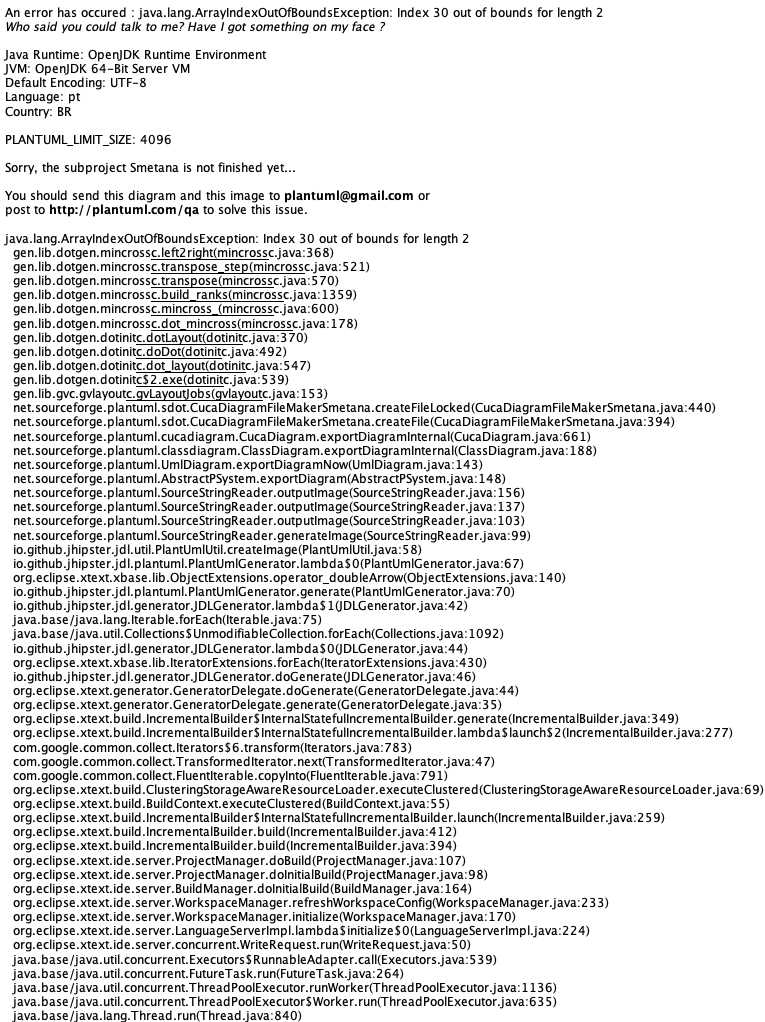

The diagram above was rendered by PlantUML. Its source (embedded in the PNG):
@startuml
	!pragma layout smetana
	!pragma syntax class
	class Pais <<Option {Service,Dto,Paginate,Filter}>> {
		String nome
		String nacionalidade
		String sigla
	}
	class Estado <<Option {Service,Dto,Paginate,Filter}>> {
		String nome
		String naturalidade
		String sigla
	}
	class Cidade <<Option {Service,Dto,Paginate,Filter}>> {
		String nome
		Boolean contratacao
		Boolean abertura
	}
	class Banco <<Option {Service,Dto}>> {
		String nome
		String codigo
	}
	class EnderecoPessoa <<Option {Service,Dto,Paginate,Filter}>> {
		String logradouro
		String numero
		String complemento
		String bairro
		String cep
		Boolean principal
	}
	class UsuarioErp <<Option {Service,Dto}>> {
		String email
		TextBlob senha
		Instant dataHoraAtivacao
		Instant dataLimiteAcesso
		SituacaoUsuarioErpEnum situacao
	}
	UsuarioErp ..> SituacaoUsuarioErpEnum
	class UsuarioContador <<Option {Service,Dto,Paginate,Filter}>> {
		String email
		TextBlob senha
		TextBlob token
		Instant dataHoraAtivacao
		Instant dataLimiteAcesso
		SituacaoUsuarioContadorEnum situacao
	}
	UsuarioContador ..> SituacaoUsuarioContadorEnum
	class UsuarioEmpresa <<Option {Service,Dto,Paginate,Filter}>> {
		String email
		TextBlob senha
		TextBlob token
		Instant dataHoraAtivacao
		Instant dataLimiteAcesso
		SituacaoUsuarioEmpresaEnum situacao
	}
	UsuarioEmpresa ..> SituacaoUsuarioEmpresaEnum
	class UsuarioGestao <<Option {Service,Dto,Paginate,Filter}>> {
		String email
		TextBlob senha
		TextBlob token
		Instant dataHoraAtivacao
		Instant dataLimiteAcesso
		SituacaoUsuarioGestaoEnum situacao
	}
	UsuarioGestao ..> SituacaoUsuarioGestaoEnum
	class AdicionalEnquadramento <<Option {Service,Dto,Paginate,Filter}>> {
		Double valor
	}
	class AdicionalRamo <<Option {Service,Dto,Paginate,Filter}>> {
		Double valor
	}
	class AdicionalTributacao <<Option {Service,Dto,Paginate,Filter}>> {
		Double valor
	}
	class Administrador <<Option {Service,Dto}>> {
		String nome
		String sobreNome
		String funcao
	}
	class AnexoEmpresa <<Option {Service,Dto,Filter}>> {
		TextBlob urlAnexo
		String tipo
		TextBlob descricao
	}
	class AssinaturaEmpresa <<Option {Service,Dto,Paginate,Filter}>> {
		String codigoAssinatura
		Double valorEnquadramento
		Double valorTributacao
		Double valorRamo
		Double valorFuncionarios
		Double valorSocios
		Double valorFaturamento
		Double valorPlanoContabil
		Double valorPlanoContabilComDesconto
		Double valorMensalidade
		Double valorPeriodo
		Double valorAno
		Instant dataContratacao
		Instant dataEncerramento
		Integer diaVencimento
		SituacaoContratoEmpresaEnum situacao
		TipoContratoEnum tipoContrato
	}
	AssinaturaEmpresa ..> SituacaoContratoEmpresaEnum
	AssinaturaEmpresa ..> TipoContratoEnum
	class AtividadeEmpresa <<Option {Service,Dto}>> {
		Boolean principal
		Integer ordem
		String descricaoAtividade
	}
	class Avaliacao <<Option {Service,Dto}>> {
		String nome
		TextBlob descricao
	}
	class AvaliacaoContador <<Option {Service,Dto}>> {
		Double pontuacao
	}
	class AreaContabilEmpresa <<Option {Service,Dto}>> {
		Double pontuacao
		String depoimento
		String reclamacao
	}
	class BancoContador <<Option {Service,Dto}>> {
		String agencia
		String conta
		String digitoAgencia
		String digitoConta
		Boolean principal
	}
	class CertificadoDigital <<Option {Service,Dto,Paginate,Filter}>> {
		TextBlob urlCertificado
		Instant dataContratacao
		Integer validade
		TipoCertificadoEnum tipoCertificado
	}
	CertificadoDigital ..> TipoCertificadoEnum
	class Competencia <<Option {Service,Dto,Paginate,Filter}>> {
		String nome
		Integer numero
	}
	class Contador <<Option {Service,Dto,Paginate,Filter}>> {
		String nome
		String crc
		Integer limiteEmpresas
		Integer limiteAreaContabils
		Double limiteFaturamento
		Integer limiteDepartamentos
	}
	class AreaContabil <<Option {Service,Dto}>> {
		String nome
		TextBlob descricao
	}
	class AreaContabilContador <<Option {Service,Dto}>> {
		Double percentualExperiencia
		String descricaoExperiencia
		Double pontuacaoEntrevista
		Double pontuacaoAvaliacao
	}
	class Denuncia <<Option {Service,Dto,Paginate,Filter}>> {
		String titulo
		String mensagem
		TextBlob descricao
	}
	class Departamento <<Option {Service,Dto,Paginate,Filter}>> {
		String nome
		TextBlob descricao
	}
	class DepartamentoContador <<Option {Service,Dto,Paginate,Filter}>> {
		Double percentualExperiencia
		String descricaoExperiencia
		Double pontuacaoEntrevista
		Double pontuacaoAvaliacao
	}
	class DepartamentoEmpresa <<Option {Service,Dto,Paginate,Filter}>> {
		Double pontuacao
		String depoimento
		String reclamacao
	}
	class DepartamentoFuncionario <<Option {Service,Dto,Paginate,Filter}>> {
		String cargo
	}
	class DescontoPlanoContabil <<Option {Service,Dto,Paginate,Filter}>> {
		Double percentual
	}
	class Email <<Option {Service,Dto,Paginate,Filter}>> {
		String email
		Boolean principal
	}
	class Empresa <<Option {Service,Dto,Paginate,Filter}>> {
		String razaoSocial
		String nomeFantasia
		TextBlob descricaoDoNegocio
		String cnpj
		Instant dataAbertura
		String urlContratoSocial
		Double capitalSocial
		TipoSegmentoEnum tipoSegmento
	}
	Empresa ..> TipoSegmentoEnum
	class OpcaoRazaoSocialEmpresa <<Option {Service,Dto,Paginate,Filter}>> {
		String nome
		Integer ordem
		Boolean selecionado
	}
	class OpcaoNomeFantasiaEmpresa <<Option {Service,Dto,Paginate,Filter}>> {
		String nome
		Integer ordem
		Boolean selecionado
	}
	class EnderecoEmpresa <<Option {Service,Dto,Paginate,Filter}>> {
		String logradouro
		String numero
		String complemento
		String bairro
		String cep
		Boolean principal
		Boolean filial
		Boolean enderecoFiscal
	}
	class Enquadramento <<Option {Service,Dto,Paginate,Filter}>> {
		String nome
		String sigla
		Double limiteInicial
		Double limiteFinal
		TextBlob descricao
	}
	class Esfera <<Option {Service,Dto,Paginate,Filter}>> {
		String nome
		TextBlob descricao
	}
	class FormaDePagamento <<Option {Service,Dto,Paginate,Filter}>> {
		String forma
		Boolean disponivel
	}
	class Frequencia <<Option {Service,Dto,Paginate,Filter}>> {
		String nome
		String prioridade
		TextBlob descricao
		Integer numeroDias
	}
	class Funcionario <<Option {Service,Dto,Paginate,Filter}>> {
		String nome
		Double salario
		String ctps
		String cargo
		TextBlob descricaoAtividades
		SituacaoFuncionarioEnum situacao
	}
	Funcionario ..> SituacaoFuncionarioEnum
	class Pagamento <<Option {Service,Dto,Paginate,Filter}>> {
		Instant dataCobranca
		Instant dataVencimento
		Instant dataPagamento
		Double valorPago
		Double valorCobrado
		Double acrescimo
		Double multa
		Double juros
		SituacaoPagamentoEnum situacao
	}
	Pagamento ..> SituacaoPagamentoEnum
	class PerfilContador <<Option {Service,Dto,Paginate,Filter}>> {
		String perfil
		String descricao
		Integer limiteEmpresas
		Integer limiteDepartamentos
		Integer limiteAreaContabils
		Double limiteFaturamento
	}
	class PerfilContadorAreaContabil <<Option {Service,Dto}>> {
		Integer quantidadeEmpresas
		Double percentualExperiencia
	}
	class PerfilContadorDepartamento <<Option {Service,Dto,Paginate,Filter}>> {
		Integer quantidadeEmpresas
		Double percentualExperiencia
	}
	class PerfilRedeSocial <<Option {Service,Dto,Paginate,Filter}>> {
		String rede
		String urlPerfil
		TipoRedeSocialEnum tipoRede
	}
	PerfilRedeSocial ..> TipoRedeSocialEnum
	class PeriodoPagamento <<Option {Service,Dto,Paginate,Filter}>> {
		String periodo
		Integer numeroDias
		String idPlanGnet
	}
	class Pessoa <<Option {Service,Dto,Paginate,Filter}>> {
		String nome
		String cpf
		Instant dataNascimento
		String tituloEleitor
		String rg
		String rgOrgaoExpditor
		String rgUfExpedicao
		EstadoCivilEnum estadoCivil
		SexoEnum sexo
		String urlFotoPerfil
	}
	Pessoa ..> EstadoCivilEnum
	Pessoa ..> SexoEnum
	class PlanoContabil <<Option {Service,Dto,Paginate,Filter}>> {
		String nome
		Double adicionalSocio
		Double adicionalFuncionario
		Integer sociosIsentos
		Double adicionalFaturamento
		Double valorBaseFaturamento
		Double valorBaseAbertura
		SituacaoPlanoContabilEnum situacao
	}
	PlanoContabil ..> SituacaoPlanoContabilEnum
	class PrazoAssinatura <<Option {Service,Dto,Paginate,Filter}>> {
		String prazo
		Integer meses
	}
	class Profissao <<Option {Service,Dto,Paginate,Filter}>> {
		String nome
		TextBlob descricao
	}
	class Ramo <<Option {Service,Dto,Paginate,Filter}>> {
		String nome
		TextBlob descricao
	}
	class Socio <<Option {Service,Dto,Paginate,Filter}>> {
		String nome
		Boolean prolabore
		Double percentualSociedade
		Boolean adminstrador
		Boolean distribuicaoLucro
		Boolean responsavelReceita
		Double percentualDistribuicaoLucro
		FuncaoSocioEnum funcaoSocio
	}
	Socio ..> FuncaoSocioEnum
	class Subtarefa <<Option {Service,Dto,Paginate,Filter}>> {
		Integer ordem
		String item
		TextBlob descricao
	}
	class Tarefa <<Option {Service,Dto,Paginate,Filter}>> {
		String titulo
		Integer numeroDias
		Boolean diaUtil
		Double valor
		Boolean notificarCliente
		Boolean geraMulta
		Boolean exibirEmpresa
		Instant dataLegal
		Integer pontos
		TipoTarefaEnum tipoTarefa
	}
	Tarefa ..> TipoTarefaEnum
	class DocumentoTarefa <<Option {Service,Dto,Paginate,Filter}>> {
		String nome
	}
	class TarefaEmpresa <<Option {Service,Dto,Paginate,Filter}>> {
		Instant dataHora
	}
	class Telefone <<Option {Service,Dto,Paginate,Filter}>> {
		String codigoArea
		String telefone
		Boolean principla
		TipoTelefoneEnum tipoTelefone
	}
	Telefone ..> TipoTelefoneEnum
	class TermoAdesaoContador <<Option {Service,Dto,Paginate,Filter}>> {
		Instant dataAdesao
	}
	class TermoContratoContabil <<Option {Service,Dto,Paginate,Filter}>> {
		String documento
		TextBlob descricao
		String titulo
	}
	class TermoDeAdesao <<Option {Service,Dto,Paginate,Filter}>> {
		String titulo
		TextBlob descricao
		String urlDoc
	}
	class TipoDenuncia <<Option {Service,Dto,Paginate,Filter}>> {
		String tipo
		TextBlob descricao
	}
	class Tributacao <<Option {Service,Dto,Paginate,Filter}>> {
		String nome
		TextBlob descricao
		SituacaoTributacaoEnum situacao
	}
	Tributacao ..> SituacaoTributacaoEnum
	class ValorBaseRamo <<Option {Service,Dto,Paginate,Filter}>> {
		Double valorBase
	}
	class CalculoPlanoAssinatura <<Option {Service,Dto,Paginate,Filter}>> {
		String codigoAtendimento
		Double valorEnquadramento
		Double valorTributacao
		Double valorRamo
		Double valorFuncionarios
		Double valorSocios
		Double valorFaturamento
		Double valorPlanoContabil
		Double valorPlanoContabilComDesconto
		Double valorMensalidade
		Double valorPeriodo
		Double valorAno
	}
	class AnexoPessoa <<Option {Service,Dto,Filter}>> {
		TextBlob urlArquivo
		String tipo
		TextBlob descricao
	}
	enum SexoEnum {
		MASCULINO, 
		FEMININO 
	}
	enum TipoTarefaEnum {
		RECORRENTE, 
		ORDEM_SERVICO 
	}
	enum SituacaoUsuarioErpEnum {
		ATIVO, 
		INATIVO, 
		BLOQUEADO, 
		EXCLUIDO 
	}
	enum SituacaoUsuarioContadorEnum {
		ATIVO, 
		INATIVO, 
		BLOQUEADO, 
		EXCLUIDO 
	}
	enum SituacaoUsuarioEmpresaEnum {
		ATIVO, 
		INATIVO, 
		BLOQUEADO, 
		EXCLUIDO 
	}
	enum SituacaoUsuarioGestaoEnum {
		ATIVO, 
		INATIVO, 
		BLOQUEADO, 
		EXCLUIDO 
	}
	enum EstadoCivilEnum {
		SOLTERO, 
		CASADO, 
		DIVORCIADO, 
		VIUVO, 
		UNIAO_ESTAVEL 
	}
	enum TipoCertificadoEnum {
		A, 
		S, 
		T, 
		A1, 
		A3, 
		A4, 
		OUTROS 
	}
	enum SituacaoContratoEmpresaEnum {
		PROPOSTA, 
		ATIVO, 
		INATIVO, 
		PENDENTE, 
		BLOQUEADO, 
		CANCELADO, 
		EXCLUIDO 
	}
	enum SituacaoPlanoContabilEnum {
		ATIVO, 
		INATIVO, 
		EXCLUIDO 
	}
	enum TipoContratoEnum {
		ABERTURA_EMPRESA, 
		CONTRATACAO_PLANO 
	}
	enum FuncaoSocioEnum {
		SOCIO, 
		SOCIO_ADMINISTRADOR, 
		SOCIO_GERENTE 
	}
	enum TipoTelefoneEnum {
		RESIDENCIAL, 
		COMERCIAL, 
		CELULAR, 
		WHATSAPP 
	}
	enum SituacaoFuncionarioEnum {
		ADMITIDO, 
		AFASTADO, 
		DEMITIDO, 
		EXPERIENCIA, 
		DEMITIDO_JUSTA_CAUSA 
	}
	enum SituacaoTributacaoEnum {
		ATIVO, 
		INATIVO, 
		BLOQUEADO, 
		EXCLUIDO 
	}
	enum SituacaoPagamentoEnum {
		A_PAGAR, 
		PAGO, 
		EM_ATRASO 
	}
	enum TipoSegmentoEnum {
		SERVICO, 
		COMERCIO, 
		SERVICO_COMERCIO, 
		INDUSTRIA 
	}
	enum TipoRedeSocialEnum {
		FACEBOOK, 
		TWITTER, 
		INSTAGRAN, 
		YOUTUBE, 
		LINKEDIN, 
		OUTROS 
	}
	Socio  "Pessoa(nome) 0..1 " -- "0..1 "  Pessoa
	Funcionario  "Pessoa(nome) 0..1 " -- "0..1 "  Pessoa
	Contador  "Pessoa(nome) 0..1 " -- "0..1 "  Pessoa
	Administrador  "Pessoa(nome) 0..1 " -- "0..1 "  Pessoa
	UsuarioEmpresa  "Pessoa(nome) 0..1 " -- "0..1 "  Pessoa
	UsuarioContador  "Contador(nome) 0..1 " -- "0..1 "  Contador
	UsuarioErp  "Administrador(nome) 0..1 " -- "0..1 "  Administrador
	UsuarioGestao  "Administrador(nome) 0..1 " -- "0..1 "  Administrador
	AreaContabil  "0..1 " --o "AreaContabil(nome)  1..* "  PerfilContadorAreaContabil
	AreaContabil  "0..1 " --o "AreaContabil(nome)  1..* "  AreaContabilContador
	Contador  "0..1 " --o "Contador(nome)  1..* "  AreaContabilEmpresa
	Contador  "0..1 " --o "Contador(nome)  1..* "  AreaContabilContador
	PerfilContador  "0..1 " --o "PerfilContador(perfil)  1..* "  PerfilContadorAreaContabil
	PeriodoPagamento  "0..1 " --o "PeriodoPagamento(periodo)  1..* "  CalculoPlanoAssinatura
	PlanoContabil  "0..1 " --o "PlanoContabil(nome)  1..* "  CalculoPlanoAssinatura
	Ramo  "0..1 " --o "Ramo(nome)  1..* "  CalculoPlanoAssinatura
	Tributacao  "0..1 " --o "Tributacao(nome)  1..* "  CalculoPlanoAssinatura
	DescontoPlanoContabil  "0..1 " --o "DescontoPlanoContabil(percentual)  1..* "  CalculoPlanoAssinatura
	AssinaturaEmpresa  "0..1 " --o "AssinaturaEmpresa(codigoAssinatura)  1..* "  CalculoPlanoAssinatura
	AssinaturaEmpresa  "0..1 " --o "AssinaturaEmpresa(codigoAssinatura)  1..* "  Pagamento
	PeriodoPagamento  "0..1 " --o "PeriodoPagamento(periodo)  1..* "  AssinaturaEmpresa
	FormaDePagamento  "0..1 " --o "FormaDePagamento(forma)  1..* "  AssinaturaEmpresa
	PlanoContabil  "0..1 " --o "PlanoContabil(nome)  1..* "  AssinaturaEmpresa
	Empresa  "0..1 " --o "Empresa(razaoSocial)  1..* "  AssinaturaEmpresa
	PeriodoPagamento  "0..1 " --o "PeriodoPagamento(periodo)  1..* "  DescontoPlanoContabil
	Ramo  "0..1 " --o "Ramo(nome)  1..* "  Empresa
	Ramo  "0..1 " --o "Ramo(nome)  1..* "  AdicionalRamo
	Ramo  "0..1 " --o "ramo(nome)  1..* "  ValorBaseRamo
	Tributacao  "0..1 " --o "Tributacao(nome)  1..* "  Empresa
	Tributacao  "0..1 " --o "Tributacao(nome)  1..* "  AdicionalTributacao
	Enquadramento  "0..1 " --o "Enquadramento(nome)  1..* "  Empresa
	Enquadramento  "0..1 " --o "Enquadramento(nome)  1..* "  AdicionalEnquadramento
	Funcionario  "0..1 " --o "Funcionario(nome)  1..* "  DepartamentoFuncionario
	PlanoContabil  "0..1 " --o "PlanoContabil(nome)  1..* "  DescontoPlanoContabil
	PlanoContabil  "0..1 " --o "PlanoContabil(nome)  1..* "  AdicionalRamo
	PlanoContabil  "0..1 " --o "PlanoContabil(nome)  1..* "  AdicionalTributacao
	PlanoContabil  "0..1 " --o "PlanoContabil(nome)  1..* "  TermoContratoContabil
	PlanoContabil  "0..1 " --o "PlanoContabil(nome)  1..* "  AdicionalEnquadramento
	PlanoContabil  "0..1 " --o "PlanoContabil(nome)  1..* "  ValorBaseRamo
	Departamento  "0..1 " --o "Departamento(nome)  1..* "  DepartamentoEmpresa
	Departamento  "0..1 " --o "Departamento(nome)  1..* "  PerfilContadorDepartamento
	Departamento  "0..1 " --o "Departamento(nome)  1..* "  DepartamentoContador
	Departamento  "0..1 " --o "Departamento(nome)  1..* "  DepartamentoFuncionario
	Empresa  "0..1 " --o "Empresa(razaoSocial)  1..* "  Funcionario
	Empresa  "0..1 " --o "Empresa(razaoSocial)  1..* "  DepartamentoEmpresa
	Empresa  "0..1 " --o "Empresa(razaoSocial)  1..* "  TarefaEmpresa
	Empresa  "0..1 " --o "Empresa(razaoSocial)  1..* "  EnderecoEmpresa
	Empresa  "0..1 " --o "Empresa(razaoSocial)  1..* "  AtividadeEmpresa
	Empresa  "0..1 " --o "Empresa(razaoSocial)  1..* "  Socio
	Empresa  "0..1 " --o "Empresa(razaoSocial)  1..* "  AnexoEmpresa
	Empresa  "0..1 " --o "Empresa(razaoSocial)  1..* "  CertificadoDigital
	Empresa  "0..1 " --o "Empresa(razaoSocial)  1..* "  UsuarioEmpresa
	Empresa  "0..1 " --o "Empresa(razaoSocial)  1..* "  OpcaoRazaoSocialEmpresa
	Empresa  "0..1 " --o "Empresa(razaoSocial)  1..* "  OpcaoNomeFantasiaEmpresa
	Pessoa  "0..1 " --o "Pessoa(nome)  1..* "  EnderecoPessoa
	Pessoa  "0..1 " --o "Pessoa(nome)  1..* "  AnexoPessoa
	Pessoa  "0..1 " --o "Pessoa(nome)  1..* "  Email
	Pessoa  "0..1 " --o "Pessoa(nome)  1..* "  Telefone
	Cidade  "0..1 " --o "Cidade(nome)  1..* "  EnderecoPessoa
	Cidade  "0..1 " --o "Cidade(nome)  1..* "  EnderecoEmpresa
	Estado  "0..1 " --o "Estado(nome)  1..* "  Cidade
	Contador  "0..1 " --o "Contador(nome)  1..* "  DepartamentoEmpresa
	Contador  "0..1 " --o "Contador(nome)  1..* "  DepartamentoContador
	Contador  "0..1 " --o "Contador(nome)  1..* "  TermoAdesaoContador
	Contador  "0..1 " --o "Contador(nome)  1..* "  BancoContador
	Contador  "0..1 " --o "Contador(nome)  1..* "  AvaliacaoContador
	Contador  "0..1 " --o "Contador(nome)  1..* "  TarefaEmpresa
	PerfilContador  "0..1 " --o "PerfilContador(perfil)  1..* "  Contador
	PerfilContador  "0..1 " --o "PerfilContador(perfil)  1..* "  PerfilContadorDepartamento
	Tarefa  "0..1 " --o "Tarefa(titulo)  1..* "  TarefaEmpresa
	Tarefa  "0..1 " --o "Tarefa(titulo)  1..* "  Subtarefa
	Tarefa  "0..1 " --o "Tarefa(titulo)  1..* "  DocumentoTarefa
	Esfera  "0..1 " --o "Esfera(nome)  1..* "  Tarefa
	Frequencia  "0..1 " --o "Frequencia(nome)  1..* "  Tarefa
	Competencia  "0..1 " --o "Competencia(nome)  1..* "  Tarefa
	TermoDeAdesao  "0..1 " --o "TermoDeAdesao(titulo)  1..* "  TermoAdesaoContador
	Banco  "0..1 " --o "Banco(nome)  1..* "  BancoContador
	Avaliacao  "0..1 " --o "Avaliacao(nome)  1..* "  AvaliacaoContador
	Administrador  "0..1 " --o "Administrador(funcao)  1..* "  UsuarioContador
	Socio  "0..1 " --o "Socio(funcaoSocio)  1..* "  Profissao
@enduml